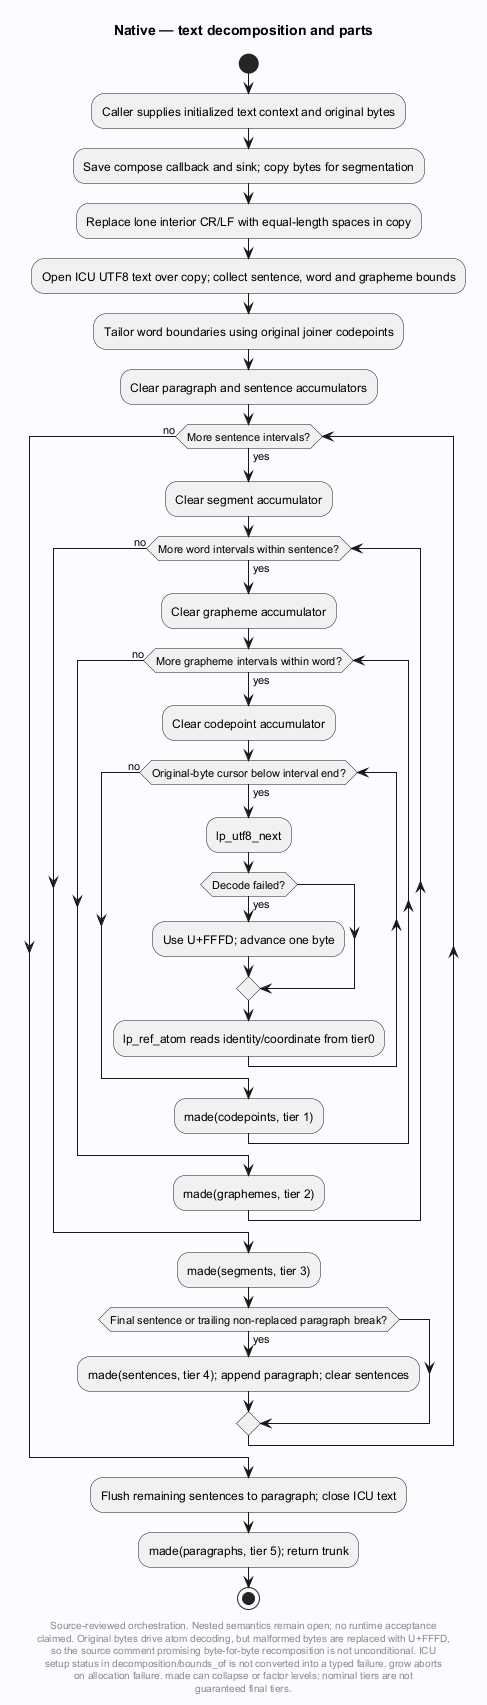

The diagram above was rendered by PlantUML. Its source (embedded in the PNG):
@startuml
' Evidence: Laplace-Native/src/text.c SHA256 e0fd82ff79d1fb1464c20fbbb5c6146f44205f9191071b12b6d42aaef4b3350d
' Evidence: Laplace-Native/src/utf8.c SHA256 59f21a636908807089205828d04ac47c4a6eb080cfac1451d76077757d7c08cb
' Evidence: Laplace-Native/src/compose.c SHA256 c213317c0871e015319c2a293fa82f7264f74bf7ec136d9ce2b2a867a38756f2
skinparam backgroundColor #FAFCFF
skinparam shadowing false
skinparam defaultFontName SansSerif
title Native — text decomposition and parts
start
:Caller supplies initialized text context and original bytes;
:Save compose callback and sink; copy bytes for segmentation;
:Replace lone interior CR/LF with equal-length spaces in copy;
:Open ICU UTF8 text over copy; collect sentence, word and grapheme bounds;
:Tailor word boundaries using original joiner codepoints;
:Clear paragraph and sentence accumulators;
while (More sentence intervals?) is (yes)
 :Clear segment accumulator;
 while (More word intervals within sentence?) is (yes)
  :Clear grapheme accumulator;
  while (More grapheme intervals within word?) is (yes)
   :Clear codepoint accumulator;
   while (Original-byte cursor below interval end?) is (yes)
    :lp_utf8_next;
    if (Decode failed?) then (yes)
     :Use U+FFFD; advance one byte;
    endif
    :lp_ref_atom reads identity/coordinate from tier0;
   endwhile (no)
   :made(codepoints, tier 1);
  endwhile (no)
  :made(graphemes, tier 2);
 endwhile (no)
 :made(segments, tier 3);
 if (Final sentence or trailing non-replaced paragraph break?) then (yes)
  :made(sentences, tier 4); append paragraph; clear sentences;
 endif
endwhile (no)
:Flush remaining sentences to paragraph; close ICU text;
:made(paragraphs, tier 5); return trunk;
stop
footer
Source-reviewed orchestration. Nested semantics remain open; no runtime acceptance
claimed. Original bytes drive atom decoding, but malformed bytes are replaced with U+FFFD,
so the source comment promising byte-for-byte recomposition is not unconditional. ICU
setup status in decomposition/bounds_of is not converted into a typed failure. grow aborts
on allocation failure. made can collapse or factor levels; nominal tiers are not
guaranteed final tiers.
end footer

@enduml